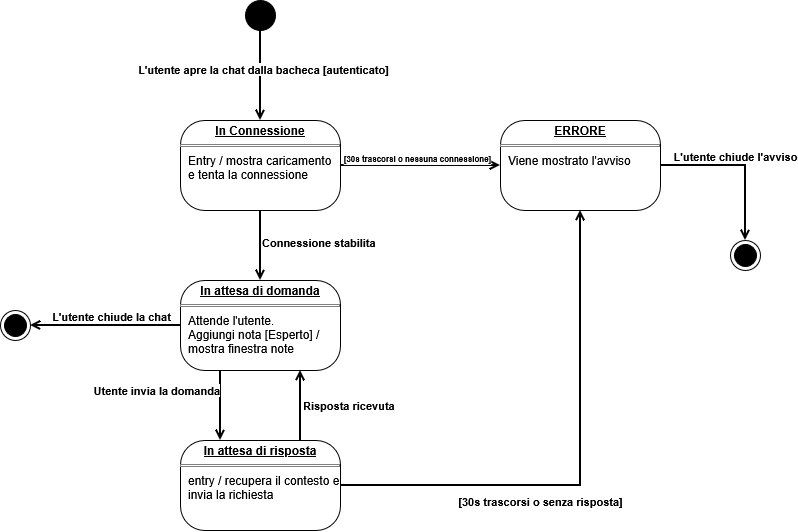

The diagram above was exported from draw.io. Its source (the exported page's mxGraphModel, read from the mxfile embedded in the PNG):
<mxGraphModel dx="913" dy="1329" grid="1" gridSize="10" guides="1" tooltips="1" connect="1" arrows="1" fold="1" page="1" pageScale="1" pageWidth="1169" pageHeight="827" math="0" shadow="0">
  <root>
    <mxCell id="0" />
    <mxCell id="1" parent="0" />
    <mxCell id="7SBjw8eVpLNe24iPDwIa-2" edge="1" parent="1" source="7SBjw8eVpLNe24iPDwIa-1" style="edgeStyle=orthogonalEdgeStyle;shape=connector;rounded=0;orthogonalLoop=1;jettySize=auto;html=1;strokeColor=default;align=center;verticalAlign=middle;fontFamily=Helvetica;fontSize=11;fontColor=default;labelBackgroundColor=default;defaultLabelBackgroundColor=page;endArrow=open;endFill=0;strokeWidth=2;entryX=0.5;entryY=0;entryDx=0;entryDy=0;" target="7SBjw8eVpLNe24iPDwIa-6">
      <mxGeometry relative="1" as="geometry">
        <mxPoint x="500" y="160" as="targetPoint" />
      </mxGeometry>
    </mxCell>
    <mxCell id="7SBjw8eVpLNe24iPDwIa-4" connectable="0" parent="7SBjw8eVpLNe24iPDwIa-2" style="edgeLabel;html=1;align=center;verticalAlign=middle;resizable=0;points=[];inheritText=fontFamily,fontSize,fontColor,textOpacity,labelBorderColor,labelBorderWidth,labelBackgroundColor,defaultLabelBackgroundColor,labelPadding;defaultLabelBackgroundColor=page;fontStyle=1" value="L'utente apre la chat dalla bacheca [autenticato]" vertex="1">
      <mxGeometry relative="1" x="-0.1556" y="2" as="geometry">
        <mxPoint as="offset" />
      </mxGeometry>
    </mxCell>
    <mxCell id="7SBjw8eVpLNe24iPDwIa-1" parent="1" style="ellipse;fillColor=strokeColor;html=1;" value="" vertex="1">
      <mxGeometry height="30" width="30" x="485" y="40" as="geometry" />
    </mxCell>
    <mxCell id="7SBjw8eVpLNe24iPDwIa-7" edge="1" parent="1" source="7SBjw8eVpLNe24iPDwIa-6" style="edgeStyle=orthogonalEdgeStyle;shape=connector;rounded=0;orthogonalLoop=1;jettySize=auto;html=1;strokeColor=default;align=center;verticalAlign=middle;fontFamily=Helvetica;fontSize=11;fontColor=default;labelBackgroundColor=default;defaultLabelBackgroundColor=page;endArrow=open;endFill=0;entryX=0;entryY=0.5;entryDx=0;entryDy=0;strokeWidth=2;" target="7SBjw8eVpLNe24iPDwIa-8">
      <mxGeometry relative="1" as="geometry">
        <mxPoint x="745" y="205" as="targetPoint" />
      </mxGeometry>
    </mxCell>
    <mxCell id="7SBjw8eVpLNe24iPDwIa-10" connectable="0" parent="7SBjw8eVpLNe24iPDwIa-7" style="edgeLabel;html=1;align=center;verticalAlign=bottom;resizable=0;points=[];inheritText=fontFamily,fontSize,fontColor,textOpacity,labelBorderColor,labelBorderWidth,labelBackgroundColor,defaultLabelBackgroundColor,labelPadding;defaultLabelBackgroundColor=page;fontStyle=1" value="&lt;font style=&quot;font-size: 8px;&quot;&gt;[30s trascorsi o nessuna connessione]&lt;/font&gt;" vertex="1">
      <mxGeometry relative="1" x="-0.05" y="-1" as="geometry">
        <mxPoint as="offset" />
      </mxGeometry>
    </mxCell>
    <mxCell id="7SBjw8eVpLNe24iPDwIa-15" edge="1" parent="1" source="7SBjw8eVpLNe24iPDwIa-6" style="edgeStyle=orthogonalEdgeStyle;shape=connector;rounded=0;orthogonalLoop=1;jettySize=auto;html=1;entryX=0.5;entryY=0;entryDx=0;entryDy=0;strokeColor=default;align=center;verticalAlign=middle;fontFamily=Helvetica;fontSize=11;fontColor=default;labelBackgroundColor=default;defaultLabelBackgroundColor=page;endArrow=open;endFill=0;strokeWidth=2;" target="7SBjw8eVpLNe24iPDwIa-14">
      <mxGeometry relative="1" as="geometry" />
    </mxCell>
    <mxCell id="7SBjw8eVpLNe24iPDwIa-16" connectable="0" parent="7SBjw8eVpLNe24iPDwIa-15" style="edgeLabel;html=1;align=left;verticalAlign=middle;resizable=0;points=[];inheritText=1;defaultLabelBackgroundColor=page;labelPosition=right;verticalLabelPosition=middle;labelPerimeter=1;" value="&lt;b&gt;Connessione stabilita&lt;/b&gt;" vertex="1">
      <mxGeometry relative="1" x="0.1133" y="2" as="geometry">
        <mxPoint x="-2" y="-8" as="offset" />
      </mxGeometry>
    </mxCell>
    <mxCell id="7SBjw8eVpLNe24iPDwIa-6" parent="1" style="verticalAlign=top;align=left;overflow=fill;html=1;whiteSpace=wrap;rounded=1;roundedPerimeter=1;arcSize=27;" value="&lt;p style=&quot;margin: 4px 0px 0px; text-align: center; text-decoration: underline;&quot;&gt;&lt;b&gt;In Connessione&lt;/b&gt;&lt;/p&gt;&lt;hr size=&quot;1&quot; style=&quot;border-style:solid;&quot;&gt;&lt;p style=&quot;margin:0px;margin-left:8px;&quot;&gt;Entry / mostra caricamento e tenta la connessione&lt;/p&gt;" vertex="1">
      <mxGeometry height="90" width="160" x="420" y="160" as="geometry" />
    </mxCell>
    <mxCell id="7SBjw8eVpLNe24iPDwIa-11" edge="1" parent="1" source="7SBjw8eVpLNe24iPDwIa-8" style="edgeStyle=orthogonalEdgeStyle;shape=connector;rounded=0;orthogonalLoop=1;jettySize=auto;html=1;strokeColor=default;align=center;verticalAlign=middle;fontFamily=Helvetica;fontSize=11;fontColor=default;labelBackgroundColor=default;defaultLabelBackgroundColor=page;endArrow=open;endFill=0;entryX=0.5;entryY=0;entryDx=0;entryDy=0;strokeWidth=2;" target="7SBjw8eVpLNe24iPDwIa-13">
      <mxGeometry relative="1" x="0.0375" as="geometry">
        <mxPoint x="990" y="280" as="targetPoint" />
      </mxGeometry>
    </mxCell>
    <mxCell id="7SBjw8eVpLNe24iPDwIa-12" connectable="0" parent="7SBjw8eVpLNe24iPDwIa-11" style="edgeLabel;html=1;align=center;verticalAlign=bottom;resizable=0;points=[];inheritText=fontFamily,fontSize,fontColor,textOpacity,labelBorderColor,labelBorderWidth,labelBackgroundColor,defaultLabelBackgroundColor,labelPadding;defaultLabelBackgroundColor=page;fontStyle=1" value="L'utente chiude l'avviso" vertex="1">
      <mxGeometry relative="1" x="-0.075" as="geometry">
        <mxPoint as="offset" />
      </mxGeometry>
    </mxCell>
    <mxCell id="7SBjw8eVpLNe24iPDwIa-8" parent="1" style="verticalAlign=top;align=left;overflow=fill;html=1;whiteSpace=wrap;rounded=1;roundedPerimeter=1;arcSize=27;" value="&lt;p style=&quot;margin: 4px 0px 0px; text-align: center; text-decoration: underline;&quot;&gt;&lt;b&gt;ERRORE&lt;/b&gt;&lt;/p&gt;&lt;hr size=&quot;1&quot; style=&quot;border-style:solid;&quot;&gt;&lt;p style=&quot;margin:0px;margin-left:8px;&quot;&gt;Viene mostrato l'avviso&lt;/p&gt;" vertex="1">
      <mxGeometry height="90" width="160" x="740" y="160" as="geometry" />
    </mxCell>
    <mxCell id="7SBjw8eVpLNe24iPDwIa-13" parent="1" style="ellipse;html=1;shape=endState;fillColor=strokeColor;" value="" vertex="1">
      <mxGeometry height="30" width="30" x="970" y="280" as="geometry" />
    </mxCell>
    <mxCell id="7SBjw8eVpLNe24iPDwIa-17" edge="1" parent="1" source="7SBjw8eVpLNe24iPDwIa-14" style="edgeStyle=orthogonalEdgeStyle;shape=connector;rounded=0;orthogonalLoop=1;jettySize=auto;html=1;strokeColor=default;align=center;verticalAlign=middle;fontFamily=Helvetica;fontSize=11;fontColor=default;labelBackgroundColor=default;defaultLabelBackgroundColor=page;endArrow=open;endFill=0;strokeWidth=2;entryX=1;entryY=0.5;entryDx=0;entryDy=0;" target="7SBjw8eVpLNe24iPDwIa-18">
      <mxGeometry relative="1" as="geometry">
        <mxPoint x="300" y="365" as="targetPoint" />
      </mxGeometry>
    </mxCell>
    <mxCell id="7SBjw8eVpLNe24iPDwIa-19" connectable="0" parent="7SBjw8eVpLNe24iPDwIa-17" style="edgeLabel;html=1;align=center;verticalAlign=bottom;resizable=0;points=[];inheritText=fontFamily,fontSize,fontColor,textOpacity,labelBorderColor,labelBorderWidth,labelBackgroundColor,defaultLabelBackgroundColor,labelPadding;defaultLabelBackgroundColor=page;fontStyle=1" value="L'utente chiude la chat" vertex="1">
      <mxGeometry relative="1" x="0.2478" y="-1" as="geometry">
        <mxPoint x="24" y="1" as="offset" />
      </mxGeometry>
    </mxCell>
    <mxCell id="7SBjw8eVpLNe24iPDwIa-22" edge="1" parent="1" source="7SBjw8eVpLNe24iPDwIa-14" style="edgeStyle=orthogonalEdgeStyle;shape=connector;rounded=0;orthogonalLoop=1;jettySize=auto;html=1;entryX=0.25;entryY=0;entryDx=0;entryDy=0;strokeColor=default;align=center;verticalAlign=middle;fontFamily=Helvetica;fontSize=11;fontColor=default;labelBackgroundColor=default;defaultLabelBackgroundColor=page;endArrow=open;endFill=0;strokeWidth=2;exitX=0.25;exitY=1;exitDx=0;exitDy=0;" target="7SBjw8eVpLNe24iPDwIa-20">
      <mxGeometry relative="1" x="-0.3636" as="geometry" />
    </mxCell>
    <mxCell id="7SBjw8eVpLNe24iPDwIa-23" connectable="0" parent="7SBjw8eVpLNe24iPDwIa-22" style="edgeLabel;html=1;align=right;verticalAlign=middle;resizable=0;points=[];inheritText=1;defaultLabelBackgroundColor=page;labelPosition=left;verticalLabelPosition=middle;labelPerimeter=1;" value="&lt;b&gt;Utente invia la domanda&lt;/b&gt;" vertex="1">
      <mxGeometry relative="1" x="-0.4545" as="geometry">
        <mxPoint as="offset" />
      </mxGeometry>
    </mxCell>
    <mxCell id="7SBjw8eVpLNe24iPDwIa-14" parent="1" style="verticalAlign=top;align=left;overflow=fill;html=1;whiteSpace=wrap;rounded=1;roundedPerimeter=1;arcSize=27;" value="&lt;p style=&quot;margin: 4px 0px 0px; text-align: center; text-decoration: underline;&quot;&gt;&lt;b&gt;In attesa di domanda&lt;/b&gt;&lt;/p&gt;&lt;hr size=&quot;1&quot; style=&quot;border-style:solid;&quot;&gt;&lt;p style=&quot;margin:0px;margin-left:8px;&quot;&gt;Attende l'utente.&lt;/p&gt;&lt;p style=&quot;margin:0px;margin-left:8px;&quot;&gt;Aggiungi nota [Esperto] / mostra finestra note&lt;/p&gt;" vertex="1">
      <mxGeometry height="90" width="160" x="420" y="320" as="geometry" />
    </mxCell>
    <mxCell id="7SBjw8eVpLNe24iPDwIa-18" parent="1" style="ellipse;html=1;shape=endState;fillColor=strokeColor;" value="" vertex="1">
      <mxGeometry height="30" width="30" x="240" y="350" as="geometry" />
    </mxCell>
    <mxCell id="7SBjw8eVpLNe24iPDwIa-24" edge="1" parent="1" source="7SBjw8eVpLNe24iPDwIa-20" style="edgeStyle=orthogonalEdgeStyle;shape=connector;rounded=0;orthogonalLoop=1;jettySize=auto;html=1;entryX=0.75;entryY=1;entryDx=0;entryDy=0;strokeColor=default;align=center;verticalAlign=middle;fontFamily=Helvetica;fontSize=11;fontColor=default;labelBackgroundColor=default;defaultLabelBackgroundColor=page;endArrow=open;endFill=0;exitX=0.75;exitY=0;exitDx=0;exitDy=0;strokeWidth=2;" target="7SBjw8eVpLNe24iPDwIa-14">
      <mxGeometry relative="1" as="geometry" />
    </mxCell>
    <mxCell id="7SBjw8eVpLNe24iPDwIa-25" connectable="0" parent="7SBjw8eVpLNe24iPDwIa-24" style="edgeLabel;html=1;align=left;verticalAlign=middle;resizable=0;points=[];inheritText=fontFamily,fontSize,fontColor,textOpacity,labelBorderColor,labelBorderWidth,labelBackgroundColor,defaultLabelBackgroundColor,labelPadding;defaultLabelBackgroundColor=page;labelPosition=right;verticalLabelPosition=middle;labelPerimeter=1;fontStyle=1" value="Risposta ricevuta" vertex="1">
      <mxGeometry relative="1" x="0.0206" y="-1" as="geometry">
        <mxPoint as="offset" />
      </mxGeometry>
    </mxCell>
    <mxCell id="7SBjw8eVpLNe24iPDwIa-26" edge="1" parent="1" source="7SBjw8eVpLNe24iPDwIa-20" style="edgeStyle=orthogonalEdgeStyle;shape=connector;rounded=0;orthogonalLoop=1;jettySize=auto;html=1;entryX=0.5;entryY=1;entryDx=0;entryDy=0;strokeColor=default;align=center;verticalAlign=middle;fontFamily=Helvetica;fontSize=11;fontColor=default;labelBackgroundColor=default;defaultLabelBackgroundColor=page;endArrow=open;endFill=0;strokeWidth=2;" target="7SBjw8eVpLNe24iPDwIa-8">
      <mxGeometry relative="1" x="0.0018" as="geometry" />
    </mxCell>
    <mxCell id="7SBjw8eVpLNe24iPDwIa-27" connectable="0" parent="7SBjw8eVpLNe24iPDwIa-26" style="edgeLabel;html=1;align=center;verticalAlign=top;resizable=0;points=[];inheritText=fontFamily,fontSize,fontColor,textOpacity,labelBorderColor,labelBorderWidth,labelBackgroundColor,defaultLabelBackgroundColor,labelPadding;defaultLabelBackgroundColor=page;fontStyle=1" value="[30s trascorsi o senza risposta]" vertex="1">
      <mxGeometry relative="1" x="-0.2269" y="-3" as="geometry">
        <mxPoint as="offset" />
      </mxGeometry>
    </mxCell>
    <mxCell id="7SBjw8eVpLNe24iPDwIa-20" parent="1" style="verticalAlign=top;align=left;overflow=fill;html=1;whiteSpace=wrap;rounded=1;roundedPerimeter=1;arcSize=27;" value="&lt;p style=&quot;margin: 4px 0px 0px; text-align: center; text-decoration: underline;&quot;&gt;&lt;b&gt;In attesa di risposta&lt;/b&gt;&lt;/p&gt;&lt;hr size=&quot;1&quot; style=&quot;border-style:solid;&quot;&gt;&lt;p style=&quot;margin:0px;margin-left:8px;&quot;&gt;entry / recupera il contesto e invia la richiesta&lt;/p&gt;" vertex="1">
      <mxGeometry height="90" width="160" x="420" y="480" as="geometry" />
    </mxCell>
  </root>
</mxGraphModel>